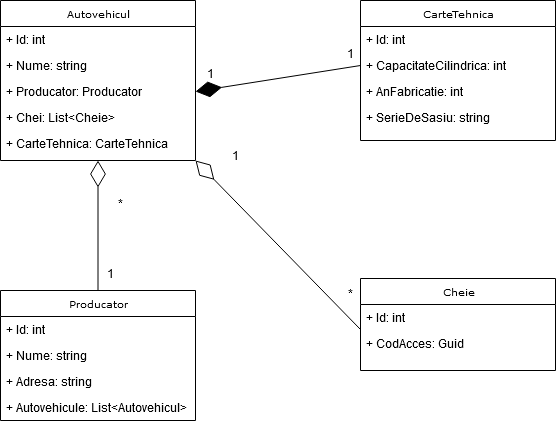

The diagram above was exported from draw.io. Its source (the exported page's mxGraphModel, read from the mxfile embedded in the PNG):
<mxGraphModel dx="1161" dy="751" grid="1" gridSize="10" guides="1" tooltips="1" connect="1" arrows="1" fold="1" page="1" pageScale="1" pageWidth="850" pageHeight="1100" background="none" math="0" shadow="0">
  <root>
    <mxCell id="0" />
    <mxCell id="1" parent="0" />
    <mxCell id="17acba5748e5396b-20" value="Autovehicul" style="swimlane;html=1;fontStyle=0;childLayout=stackLayout;horizontal=1;startSize=26;fillColor=default;horizontalStack=0;resizeParent=1;resizeLast=0;collapsible=1;marginBottom=0;swimlaneFillColor=#ffffff;rounded=0;shadow=0;comic=0;labelBackgroundColor=none;strokeWidth=1;fontFamily=Verdana;fontSize=10;align=center;" parent="1" vertex="1">
      <mxGeometry x="40" y="30" width="195" height="160" as="geometry" />
    </mxCell>
    <mxCell id="17acba5748e5396b-21" value="+ Id: int" style="text;html=1;strokeColor=none;fillColor=none;align=left;verticalAlign=top;spacingLeft=4;spacingRight=4;whiteSpace=wrap;overflow=hidden;rotatable=0;points=[[0,0.5],[1,0.5]];portConstraint=eastwest;" parent="17acba5748e5396b-20" vertex="1">
      <mxGeometry y="26" width="195" height="26" as="geometry" />
    </mxCell>
    <mxCell id="17acba5748e5396b-24" value="+ Nume: string" style="text;html=1;strokeColor=none;fillColor=none;align=left;verticalAlign=top;spacingLeft=4;spacingRight=4;whiteSpace=wrap;overflow=hidden;rotatable=0;points=[[0,0.5],[1,0.5]];portConstraint=eastwest;" parent="17acba5748e5396b-20" vertex="1">
      <mxGeometry y="52" width="195" height="26" as="geometry" />
    </mxCell>
    <mxCell id="CV1F1SqbZVUASwStGD7B-1" value="+ Producator: Producator" style="text;strokeColor=none;fillColor=none;align=left;verticalAlign=top;spacingLeft=4;spacingRight=4;overflow=hidden;rotatable=0;points=[[0,0.5],[1,0.5]];portConstraint=eastwest;whiteSpace=wrap;html=1;" vertex="1" parent="17acba5748e5396b-20">
      <mxGeometry y="78" width="195" height="26" as="geometry" />
    </mxCell>
    <mxCell id="CV1F1SqbZVUASwStGD7B-2" value="+ Chei: List&amp;lt;Cheie&amp;gt;" style="text;strokeColor=none;fillColor=none;align=left;verticalAlign=top;spacingLeft=4;spacingRight=4;overflow=hidden;rotatable=0;points=[[0,0.5],[1,0.5]];portConstraint=eastwest;whiteSpace=wrap;html=1;" vertex="1" parent="17acba5748e5396b-20">
      <mxGeometry y="104" width="195" height="26" as="geometry" />
    </mxCell>
    <mxCell id="CV1F1SqbZVUASwStGD7B-3" value="+ CarteTehnica: CarteTehnica" style="text;strokeColor=none;fillColor=none;align=left;verticalAlign=top;spacingLeft=4;spacingRight=4;overflow=hidden;rotatable=0;points=[[0,0.5],[1,0.5]];portConstraint=eastwest;whiteSpace=wrap;html=1;" vertex="1" parent="17acba5748e5396b-20">
      <mxGeometry y="130" width="195" height="26" as="geometry" />
    </mxCell>
    <mxCell id="CV1F1SqbZVUASwStGD7B-4" value="Producator" style="swimlane;html=1;fontStyle=0;childLayout=stackLayout;horizontal=1;startSize=26;fillColor=default;horizontalStack=0;resizeParent=1;resizeLast=0;collapsible=1;marginBottom=0;swimlaneFillColor=#ffffff;rounded=0;shadow=0;comic=0;labelBackgroundColor=none;strokeWidth=1;fontFamily=Verdana;fontSize=10;align=center;" vertex="1" parent="1">
      <mxGeometry x="40" y="320" width="195" height="130" as="geometry" />
    </mxCell>
    <mxCell id="CV1F1SqbZVUASwStGD7B-5" value="+ Id: int" style="text;html=1;strokeColor=none;fillColor=none;align=left;verticalAlign=top;spacingLeft=4;spacingRight=4;whiteSpace=wrap;overflow=hidden;rotatable=0;points=[[0,0.5],[1,0.5]];portConstraint=eastwest;" vertex="1" parent="CV1F1SqbZVUASwStGD7B-4">
      <mxGeometry y="26" width="195" height="26" as="geometry" />
    </mxCell>
    <mxCell id="CV1F1SqbZVUASwStGD7B-6" value="+ Nume: string" style="text;html=1;strokeColor=none;fillColor=none;align=left;verticalAlign=top;spacingLeft=4;spacingRight=4;whiteSpace=wrap;overflow=hidden;rotatable=0;points=[[0,0.5],[1,0.5]];portConstraint=eastwest;" vertex="1" parent="CV1F1SqbZVUASwStGD7B-4">
      <mxGeometry y="52" width="195" height="26" as="geometry" />
    </mxCell>
    <mxCell id="CV1F1SqbZVUASwStGD7B-7" value="+ Adresa: string" style="text;html=1;strokeColor=none;fillColor=none;align=left;verticalAlign=top;spacingLeft=4;spacingRight=4;whiteSpace=wrap;overflow=hidden;rotatable=0;points=[[0,0.5],[1,0.5]];portConstraint=eastwest;" vertex="1" parent="CV1F1SqbZVUASwStGD7B-4">
      <mxGeometry y="78" width="195" height="26" as="geometry" />
    </mxCell>
    <mxCell id="CV1F1SqbZVUASwStGD7B-11" value="+ Autovehicule: List&amp;lt;Autovehicul&amp;gt;" style="text;strokeColor=none;fillColor=none;align=left;verticalAlign=top;spacingLeft=4;spacingRight=4;overflow=hidden;rotatable=0;points=[[0,0.5],[1,0.5]];portConstraint=eastwest;whiteSpace=wrap;html=1;" vertex="1" parent="CV1F1SqbZVUASwStGD7B-4">
      <mxGeometry y="104" width="195" height="26" as="geometry" />
    </mxCell>
    <mxCell id="CV1F1SqbZVUASwStGD7B-12" value="CarteTehnica" style="swimlane;html=1;fontStyle=0;childLayout=stackLayout;horizontal=1;startSize=26;fillColor=default;horizontalStack=0;resizeParent=1;resizeLast=0;collapsible=1;marginBottom=0;swimlaneFillColor=#ffffff;rounded=0;shadow=0;comic=0;labelBackgroundColor=none;strokeWidth=1;fontFamily=Verdana;fontSize=10;align=center;" vertex="1" parent="1">
      <mxGeometry x="400" y="30" width="195" height="140" as="geometry" />
    </mxCell>
    <mxCell id="CV1F1SqbZVUASwStGD7B-13" value="+ Id: int" style="text;html=1;strokeColor=none;fillColor=none;align=left;verticalAlign=top;spacingLeft=4;spacingRight=4;whiteSpace=wrap;overflow=hidden;rotatable=0;points=[[0,0.5],[1,0.5]];portConstraint=eastwest;" vertex="1" parent="CV1F1SqbZVUASwStGD7B-12">
      <mxGeometry y="26" width="195" height="26" as="geometry" />
    </mxCell>
    <mxCell id="CV1F1SqbZVUASwStGD7B-14" value="+ CapacitateCilindrica: int" style="text;html=1;strokeColor=none;fillColor=none;align=left;verticalAlign=top;spacingLeft=4;spacingRight=4;whiteSpace=wrap;overflow=hidden;rotatable=0;points=[[0,0.5],[1,0.5]];portConstraint=eastwest;" vertex="1" parent="CV1F1SqbZVUASwStGD7B-12">
      <mxGeometry y="52" width="195" height="26" as="geometry" />
    </mxCell>
    <mxCell id="CV1F1SqbZVUASwStGD7B-15" value="+ AnFabricatie: int" style="text;html=1;strokeColor=none;fillColor=none;align=left;verticalAlign=top;spacingLeft=4;spacingRight=4;whiteSpace=wrap;overflow=hidden;rotatable=0;points=[[0,0.5],[1,0.5]];portConstraint=eastwest;" vertex="1" parent="CV1F1SqbZVUASwStGD7B-12">
      <mxGeometry y="78" width="195" height="26" as="geometry" />
    </mxCell>
    <mxCell id="CV1F1SqbZVUASwStGD7B-16" value="+ SerieDeSasiu: string" style="text;strokeColor=none;fillColor=none;align=left;verticalAlign=top;spacingLeft=4;spacingRight=4;overflow=hidden;rotatable=0;points=[[0,0.5],[1,0.5]];portConstraint=eastwest;whiteSpace=wrap;html=1;" vertex="1" parent="CV1F1SqbZVUASwStGD7B-12">
      <mxGeometry y="104" width="195" height="26" as="geometry" />
    </mxCell>
    <mxCell id="CV1F1SqbZVUASwStGD7B-19" value="Cheie" style="swimlane;html=1;fontStyle=0;childLayout=stackLayout;horizontal=1;startSize=26;horizontalStack=0;resizeParent=1;resizeLast=0;collapsible=1;marginBottom=0;swimlaneFillColor=#ffffff;rounded=0;shadow=0;comic=0;labelBackgroundColor=none;strokeWidth=1;fontFamily=Verdana;fontSize=10;align=center;" vertex="1" parent="1">
      <mxGeometry x="400" y="308" width="195" height="92" as="geometry" />
    </mxCell>
    <mxCell id="CV1F1SqbZVUASwStGD7B-20" value="+ Id: int" style="text;html=1;strokeColor=none;fillColor=none;align=left;verticalAlign=top;spacingLeft=4;spacingRight=4;whiteSpace=wrap;overflow=hidden;rotatable=0;points=[[0,0.5],[1,0.5]];portConstraint=eastwest;" vertex="1" parent="CV1F1SqbZVUASwStGD7B-19">
      <mxGeometry y="26" width="195" height="26" as="geometry" />
    </mxCell>
    <mxCell id="CV1F1SqbZVUASwStGD7B-21" value="+ CodAcces: Guid" style="text;html=1;strokeColor=none;fillColor=none;align=left;verticalAlign=top;spacingLeft=4;spacingRight=4;whiteSpace=wrap;overflow=hidden;rotatable=0;points=[[0,0.5],[1,0.5]];portConstraint=eastwest;" vertex="1" parent="CV1F1SqbZVUASwStGD7B-19">
      <mxGeometry y="52" width="195" height="26" as="geometry" />
    </mxCell>
    <mxCell id="CV1F1SqbZVUASwStGD7B-26" value="" style="endArrow=diamondThin;endFill=1;endSize=24;html=1;rounded=0;exitX=0;exitY=0.5;exitDx=0;exitDy=0;entryX=1;entryY=0.5;entryDx=0;entryDy=0;" edge="1" parent="1" source="CV1F1SqbZVUASwStGD7B-14">
      <mxGeometry width="160" relative="1" as="geometry">
        <mxPoint x="320" y="340" as="sourcePoint" />
        <mxPoint x="235" y="121" as="targetPoint" />
      </mxGeometry>
    </mxCell>
    <mxCell id="CV1F1SqbZVUASwStGD7B-27" value="" style="endArrow=diamondThin;endFill=0;endSize=24;html=1;rounded=0;exitX=0.5;exitY=0;exitDx=0;exitDy=0;entryX=0.5;entryY=1;entryDx=0;entryDy=0;" edge="1" parent="1" source="CV1F1SqbZVUASwStGD7B-4" target="17acba5748e5396b-20">
      <mxGeometry width="160" relative="1" as="geometry">
        <mxPoint x="320" y="340" as="sourcePoint" />
        <mxPoint x="140" y="230" as="targetPoint" />
      </mxGeometry>
    </mxCell>
    <mxCell id="CV1F1SqbZVUASwStGD7B-28" value="*" style="text;html=1;align=center;verticalAlign=middle;resizable=0;points=[];autosize=1;strokeColor=none;fillColor=none;" vertex="1" parent="1">
      <mxGeometry x="145" y="218" width="30" height="30" as="geometry" />
    </mxCell>
    <mxCell id="CV1F1SqbZVUASwStGD7B-29" value="1" style="text;html=1;align=center;verticalAlign=middle;resizable=0;points=[];autosize=1;strokeColor=none;fillColor=none;" vertex="1" parent="1">
      <mxGeometry x="135" y="288" width="30" height="30" as="geometry" />
    </mxCell>
    <mxCell id="CV1F1SqbZVUASwStGD7B-30" value="" style="endArrow=diamondThin;endFill=0;endSize=24;html=1;rounded=0;entryX=1;entryY=1;entryDx=0;entryDy=0;exitX=0;exitY=0.5;exitDx=0;exitDy=0;" edge="1" parent="1" target="17acba5748e5396b-20">
      <mxGeometry width="160" relative="1" as="geometry">
        <mxPoint x="400" y="359" as="sourcePoint" />
        <mxPoint x="480" y="340" as="targetPoint" />
      </mxGeometry>
    </mxCell>
    <mxCell id="CV1F1SqbZVUASwStGD7B-31" value="1" style="text;html=1;align=center;verticalAlign=middle;resizable=0;points=[];autosize=1;strokeColor=none;fillColor=none;" vertex="1" parent="1">
      <mxGeometry x="260" y="170" width="30" height="30" as="geometry" />
    </mxCell>
    <mxCell id="CV1F1SqbZVUASwStGD7B-32" value="*" style="text;html=1;align=center;verticalAlign=middle;resizable=0;points=[];autosize=1;strokeColor=none;fillColor=none;" vertex="1" parent="1">
      <mxGeometry x="375" y="308" width="30" height="30" as="geometry" />
    </mxCell>
    <mxCell id="CV1F1SqbZVUASwStGD7B-33" value="1" style="text;html=1;align=center;verticalAlign=middle;resizable=0;points=[];autosize=1;strokeColor=none;fillColor=none;" vertex="1" parent="1">
      <mxGeometry x="235" y="88" width="30" height="30" as="geometry" />
    </mxCell>
    <mxCell id="CV1F1SqbZVUASwStGD7B-34" value="1" style="text;html=1;align=center;verticalAlign=middle;resizable=0;points=[];autosize=1;strokeColor=none;fillColor=none;" vertex="1" parent="1">
      <mxGeometry x="375" y="68" width="30" height="30" as="geometry" />
    </mxCell>
  </root>
</mxGraphModel>